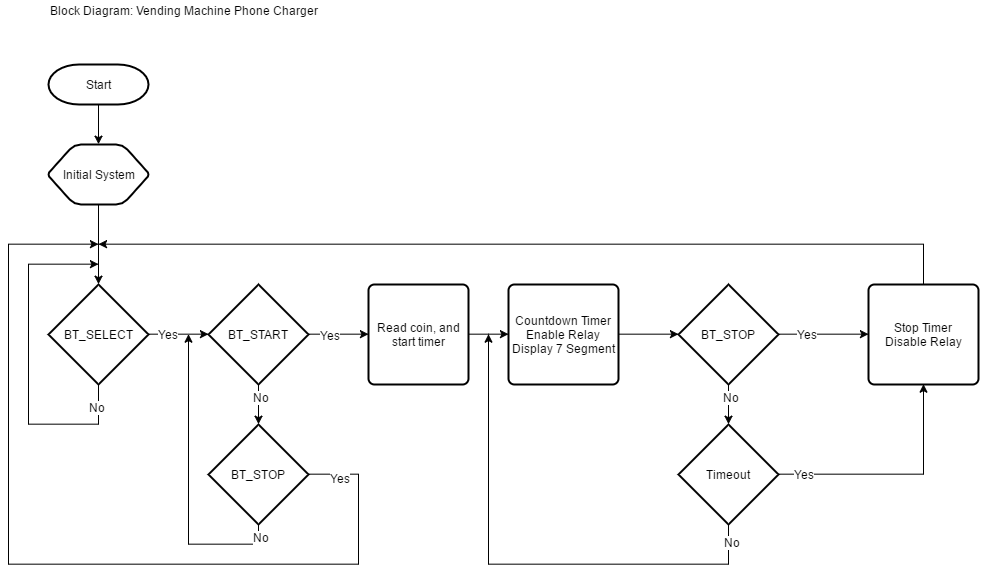

The diagram above was exported from draw.io. Its source (the exported page's mxGraphModel, read from the mxfile embedded in the PNG):
<mxGraphModel dx="930" dy="467" grid="1" gridSize="10" guides="1" tooltips="1" connect="1" arrows="1" fold="1" page="1" pageScale="1" pageWidth="1169" pageHeight="826" background="#ffffff" math="0" shadow="0">
  <root>
    <mxCell id="0" />
    <mxCell id="1" parent="0" />
    <mxCell id="2" value="Start" style="strokeWidth=2;html=1;shape=mxgraph.flowchart.terminator;whiteSpace=wrap;" vertex="1" parent="1">
      <mxGeometry x="160" y="140" width="100" height="40" as="geometry" />
    </mxCell>
    <mxCell id="5" value="Initial System" style="strokeWidth=2;html=1;shape=mxgraph.flowchart.preparation;whiteSpace=wrap;" vertex="1" parent="1">
      <mxGeometry x="160" y="220" width="100" height="60" as="geometry" />
    </mxCell>
    <mxCell id="16" style="edgeStyle=orthogonalEdgeStyle;rounded=0;html=1;exitX=0.5;exitY=1;exitPerimeter=0;entryX=0.5;entryY=0;entryPerimeter=0;jettySize=auto;orthogonalLoop=1;" edge="1" parent="1" source="2" target="5">
      <mxGeometry relative="1" as="geometry" />
    </mxCell>
    <mxCell id="32" style="edgeStyle=orthogonalEdgeStyle;rounded=0;html=1;exitX=0.5;exitY=1;exitPerimeter=0;jettySize=auto;orthogonalLoop=1;" edge="1" parent="1" source="6">
      <mxGeometry relative="1" as="geometry">
        <mxPoint x="210" y="340" as="targetPoint" />
        <Array as="points">
          <mxPoint x="210" y="500" />
          <mxPoint x="140" y="500" />
          <mxPoint x="140" y="340" />
        </Array>
      </mxGeometry>
    </mxCell>
    <mxCell id="34" value="No" style="text;html=1;resizable=0;points=[];align=center;verticalAlign=middle;labelBackgroundColor=#ffffff;" vertex="1" connectable="0" parent="32">
      <mxGeometry x="-0.8625" y="-1" relative="1" as="geometry">
        <mxPoint as="offset" />
      </mxGeometry>
    </mxCell>
    <mxCell id="6" value="BT_SELECT" style="strokeWidth=2;html=1;shape=mxgraph.flowchart.decision;whiteSpace=wrap;" vertex="1" parent="1">
      <mxGeometry x="160" y="360" width="100" height="100" as="geometry" />
    </mxCell>
    <mxCell id="25" style="edgeStyle=orthogonalEdgeStyle;rounded=0;html=1;exitX=0.5;exitY=1;exitPerimeter=0;entryX=0.5;entryY=0;entryPerimeter=0;jettySize=auto;orthogonalLoop=1;" edge="1" parent="1" source="5" target="6">
      <mxGeometry relative="1" as="geometry">
        <mxPoint x="210" y="290" as="targetPoint" />
        <Array as="points" />
      </mxGeometry>
    </mxCell>
    <mxCell id="7" value="BT_START" style="strokeWidth=2;html=1;shape=mxgraph.flowchart.decision;whiteSpace=wrap;" vertex="1" parent="1">
      <mxGeometry x="320" y="360" width="100" height="100" as="geometry" />
    </mxCell>
    <mxCell id="9" style="edgeStyle=orthogonalEdgeStyle;rounded=0;html=1;exitX=1;exitY=0.5;exitPerimeter=0;entryX=0;entryY=0.5;entryPerimeter=0;jettySize=auto;orthogonalLoop=1;" edge="1" parent="1" source="6" target="7">
      <mxGeometry relative="1" as="geometry" />
    </mxCell>
    <mxCell id="35" value="Yes" style="text;html=1;resizable=0;points=[];align=center;verticalAlign=middle;labelBackgroundColor=#ffffff;" vertex="1" connectable="0" parent="9">
      <mxGeometry x="-0.1667" y="-5" relative="1" as="geometry">
        <mxPoint x="-5" y="-5" as="offset" />
      </mxGeometry>
    </mxCell>
    <mxCell id="12" style="edgeStyle=orthogonalEdgeStyle;rounded=0;html=1;exitX=0.5;exitY=1;exitPerimeter=0;jettySize=auto;orthogonalLoop=1;" edge="1" parent="1" source="8">
      <mxGeometry relative="1" as="geometry">
        <mxPoint x="300" y="410" as="targetPoint" />
        <Array as="points">
          <mxPoint x="370" y="620" />
          <mxPoint x="300" y="620" />
          <mxPoint x="300" y="410" />
        </Array>
      </mxGeometry>
    </mxCell>
    <mxCell id="37" value="No" style="text;html=1;resizable=0;points=[];align=center;verticalAlign=middle;labelBackgroundColor=#ffffff;" vertex="1" connectable="0" parent="12">
      <mxGeometry x="-0.9133" y="3" relative="1" as="geometry">
        <mxPoint as="offset" />
      </mxGeometry>
    </mxCell>
    <mxCell id="33" style="edgeStyle=orthogonalEdgeStyle;rounded=0;html=1;exitX=1;exitY=0.5;exitPerimeter=0;jettySize=auto;orthogonalLoop=1;" edge="1" parent="1" source="8">
      <mxGeometry relative="1" as="geometry">
        <mxPoint x="210" y="320" as="targetPoint" />
        <Array as="points">
          <mxPoint x="470" y="550" />
          <mxPoint x="470" y="640" />
          <mxPoint x="120" y="640" />
          <mxPoint x="120" y="320" />
        </Array>
      </mxGeometry>
    </mxCell>
    <mxCell id="36" value="Yes" style="text;html=1;resizable=0;points=[];align=center;verticalAlign=middle;labelBackgroundColor=#ffffff;" vertex="1" connectable="0" parent="33">
      <mxGeometry x="-0.9289" y="-4" relative="1" as="geometry">
        <mxPoint as="offset" />
      </mxGeometry>
    </mxCell>
    <mxCell id="8" value="BT_STOP" style="strokeWidth=2;html=1;shape=mxgraph.flowchart.decision;whiteSpace=wrap;" vertex="1" parent="1">
      <mxGeometry x="320" y="500" width="100" height="100" as="geometry" />
    </mxCell>
    <mxCell id="11" style="edgeStyle=orthogonalEdgeStyle;rounded=0;html=1;exitX=0.5;exitY=1;exitPerimeter=0;entryX=0.5;entryY=0;entryPerimeter=0;jettySize=auto;orthogonalLoop=1;" edge="1" parent="1" source="7" target="8">
      <mxGeometry relative="1" as="geometry" />
    </mxCell>
    <mxCell id="38" value="No" style="text;html=1;resizable=0;points=[];align=center;verticalAlign=middle;labelBackgroundColor=#ffffff;" vertex="1" connectable="0" parent="11">
      <mxGeometry x="-0.35" y="3" relative="1" as="geometry">
        <mxPoint as="offset" />
      </mxGeometry>
    </mxCell>
    <mxCell id="17" value="Read coin, and start timer" style="strokeWidth=2;html=1;shape=mxgraph.flowchart.process;whiteSpace=wrap;" vertex="1" parent="1">
      <mxGeometry x="480" y="360" width="100" height="100" as="geometry" />
    </mxCell>
    <mxCell id="44" style="edgeStyle=orthogonalEdgeStyle;rounded=0;html=1;exitX=1;exitY=0.5;exitPerimeter=0;entryX=0;entryY=0.5;entryPerimeter=0;jettySize=auto;orthogonalLoop=1;" edge="1" parent="1" source="7" target="17">
      <mxGeometry relative="1" as="geometry" />
    </mxCell>
    <mxCell id="45" value="Yes" style="text;html=1;resizable=0;points=[];align=center;verticalAlign=middle;labelBackgroundColor=#ffffff;" vertex="1" connectable="0" parent="44">
      <mxGeometry x="-0.2771" y="-1" relative="1" as="geometry">
        <mxPoint as="offset" />
      </mxGeometry>
    </mxCell>
    <mxCell id="19" value="BT_STOP" style="strokeWidth=2;html=1;shape=mxgraph.flowchart.decision;whiteSpace=wrap;" vertex="1" parent="1">
      <mxGeometry x="790" y="360" width="100" height="100" as="geometry" />
    </mxCell>
    <mxCell id="47" style="edgeStyle=orthogonalEdgeStyle;rounded=0;html=1;exitX=1;exitY=0.5;exitPerimeter=0;entryX=0;entryY=0.5;entryPerimeter=0;jettySize=auto;orthogonalLoop=1;" edge="1" parent="1" source="42" target="19">
      <mxGeometry relative="1" as="geometry" />
    </mxCell>
    <mxCell id="42" value="Countdown Timer&lt;br&gt;Enable Relay&lt;br&gt;Display 7 Segment" style="strokeWidth=2;html=1;shape=mxgraph.flowchart.process;whiteSpace=wrap;" vertex="1" parent="1">
      <mxGeometry x="620" y="360" width="110" height="100" as="geometry" />
    </mxCell>
    <mxCell id="46" style="edgeStyle=orthogonalEdgeStyle;rounded=0;html=1;exitX=1;exitY=0.5;exitPerimeter=0;entryX=0;entryY=0.5;entryPerimeter=0;jettySize=auto;orthogonalLoop=1;" edge="1" parent="1" source="17" target="42">
      <mxGeometry relative="1" as="geometry">
        <Array as="points">
          <mxPoint x="600" y="410" />
          <mxPoint x="600" y="410" />
        </Array>
      </mxGeometry>
    </mxCell>
    <mxCell id="51" style="edgeStyle=orthogonalEdgeStyle;rounded=0;html=1;exitX=0.5;exitY=1;exitPerimeter=0;jettySize=auto;orthogonalLoop=1;" edge="1" parent="1" source="49">
      <mxGeometry relative="1" as="geometry">
        <mxPoint x="600" y="410" as="targetPoint" />
        <Array as="points">
          <mxPoint x="840" y="640" />
          <mxPoint x="600" y="640" />
        </Array>
      </mxGeometry>
    </mxCell>
    <mxCell id="53" value="No" style="text;html=1;resizable=0;points=[];align=center;verticalAlign=middle;labelBackgroundColor=#ffffff;" vertex="1" connectable="0" parent="51">
      <mxGeometry x="-0.9326" y="4" relative="1" as="geometry">
        <mxPoint as="offset" />
      </mxGeometry>
    </mxCell>
    <mxCell id="49" value="Timeout" style="strokeWidth=2;html=1;shape=mxgraph.flowchart.decision;whiteSpace=wrap;" vertex="1" parent="1">
      <mxGeometry x="790" y="500" width="100" height="100" as="geometry" />
    </mxCell>
    <mxCell id="50" style="edgeStyle=orthogonalEdgeStyle;rounded=0;html=1;exitX=0.5;exitY=1;exitPerimeter=0;entryX=0.5;entryY=0;entryPerimeter=0;jettySize=auto;orthogonalLoop=1;" edge="1" parent="1" source="19" target="49">
      <mxGeometry relative="1" as="geometry" />
    </mxCell>
    <mxCell id="52" value="No" style="text;html=1;resizable=0;points=[];align=center;verticalAlign=middle;labelBackgroundColor=#ffffff;" vertex="1" connectable="0" parent="50">
      <mxGeometry x="-0.3333" y="3" relative="1" as="geometry">
        <mxPoint as="offset" />
      </mxGeometry>
    </mxCell>
    <mxCell id="59" style="edgeStyle=orthogonalEdgeStyle;rounded=0;html=1;exitX=0.5;exitY=0;exitPerimeter=0;jettySize=auto;orthogonalLoop=1;" edge="1" parent="1" source="56">
      <mxGeometry relative="1" as="geometry">
        <mxPoint x="210" y="320.0000000000001" as="targetPoint" />
        <Array as="points">
          <mxPoint x="1035" y="320" />
        </Array>
      </mxGeometry>
    </mxCell>
    <mxCell id="56" value="Stop Timer&lt;br&gt;Disable Relay&lt;br&gt;" style="strokeWidth=2;html=1;shape=mxgraph.flowchart.process;whiteSpace=wrap;" vertex="1" parent="1">
      <mxGeometry x="980" y="360" width="110" height="100" as="geometry" />
    </mxCell>
    <mxCell id="57" style="edgeStyle=orthogonalEdgeStyle;rounded=0;html=1;exitX=1;exitY=0.5;exitPerimeter=0;entryX=0;entryY=0.5;entryPerimeter=0;jettySize=auto;orthogonalLoop=1;" edge="1" parent="1" source="19" target="56">
      <mxGeometry relative="1" as="geometry" />
    </mxCell>
    <mxCell id="61" value="Yes" style="text;html=1;resizable=0;points=[];align=center;verticalAlign=middle;labelBackgroundColor=#ffffff;" vertex="1" connectable="0" parent="57">
      <mxGeometry x="-0.3757" relative="1" as="geometry">
        <mxPoint as="offset" />
      </mxGeometry>
    </mxCell>
    <mxCell id="58" style="edgeStyle=orthogonalEdgeStyle;rounded=0;html=1;exitX=1;exitY=0.5;exitPerimeter=0;entryX=0.5;entryY=1;entryPerimeter=0;jettySize=auto;orthogonalLoop=1;" edge="1" parent="1" source="49" target="56">
      <mxGeometry relative="1" as="geometry" />
    </mxCell>
    <mxCell id="60" value="Yes" style="text;html=1;resizable=0;points=[];align=center;verticalAlign=middle;labelBackgroundColor=#ffffff;" vertex="1" connectable="0" parent="58">
      <mxGeometry x="-0.6707" y="-6" relative="1" as="geometry">
        <mxPoint x="-13" y="-6" as="offset" />
      </mxGeometry>
    </mxCell>
    <mxCell id="67" value="Block Diagram: Vending Machine Phone Charger" style="text;html=1;resizable=0;autosize=1;align=left;verticalAlign=top;spacingTop=-4;points=[];" vertex="1" parent="1">
      <mxGeometry x="160" y="76.66666666666667" width="280" height="20" as="geometry" />
    </mxCell>
  </root>
</mxGraphModel>